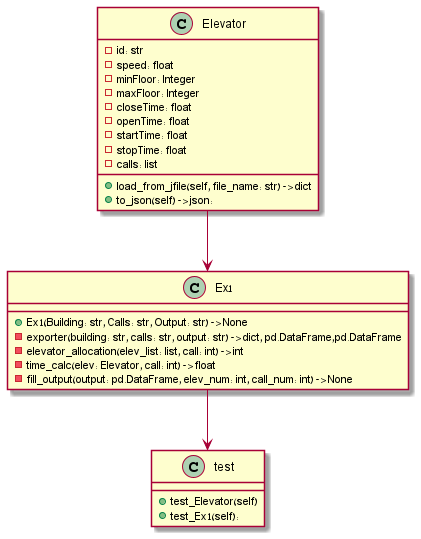

The diagram above was rendered by PlantUML. Its source (embedded in the PNG):
@startuml

class Elevator
{
    - id: str
    - speed: float
    - minFloor: Integer
    - maxFloor: Integer
    - closeTime: float
    - openTime: float
    - startTime: float
    - stopTime: float
    - calls: list
    + load_from_jfile(self, file_name: str) -> dict
    + to_json(self) -> json:
}

class Ex1
{
    + Ex1(Building: str, Calls: str, Output: str) -> None
    - exporter(building: str, calls: str, output: str) -> dict, pd.DataFrame,pd.DataFrame
    - elevator_allocation(elev_list: list, call: int) -> int
    - time_calc(elev: Elevator, call: int) -> float
    - fill_output(output: pd.DataFrame, elev_num: int, call_num: int) -> None

}

class test
{
    + test_Elevator(self)
    + test_Ex1(self):
}

Elevator --> Ex1
Ex1 --> test

@enduml